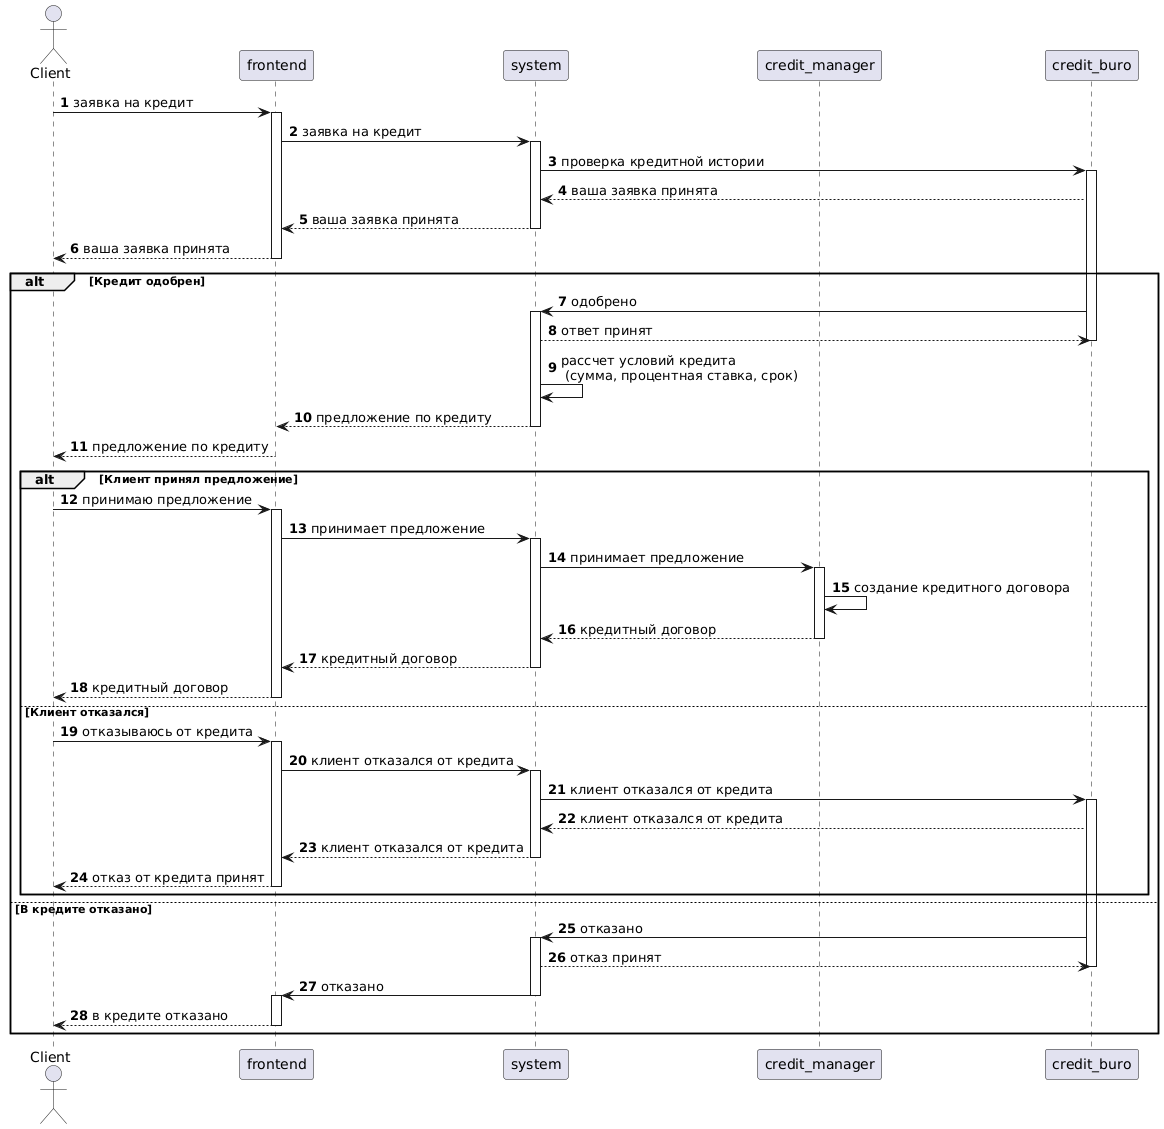

The diagram above was rendered by PlantUML. Its source (embedded in the PNG):
@startuml
autonumber
actor Client as c
participant frontend as fe
participant system as s
participant credit_manager as cm
participant credit_buro as cb



c -> fe ++ : заявка на кредит 
fe -> s ++ : заявка на кредит
s -> cb ++ : проверка кредитной истории
cb --> s : ваша заявка принята
s --> fe --: ваша заявка принята
fe --> c --: ваша заявка принята


alt Кредит одобрен

   cb -> s ++ : одобрено
   s --> cb : ответ принят
deactivate cb
   s -> s:  рассчет условий кредита \n (сумма, процентная ставка, срок)
   s --> fe -- : предложение по кредиту
   fe --> c --: предложение по кредиту


   alt Клиент принял предложение
     c -> fe ++ : принимаю предложение
     fe -> s ++ : принимает предложение
     s -> cm ++: принимает предложение
     cm -> cm : создание кредитного договора
     cm --> s -- : кредитный договор
     s --> fe -- : кредитный договор
     fe --> c -- : кредитный договор
     
       else Клиент отказался 
          c -> fe ++: отказываюсь от кредита
          fe -> s ++: клиент отказался от кредита
          s -> cb ++: клиент отказался от кредита
          cb --> s : клиент отказался от кредита
          s --> fe -- : клиент отказался от кредита
          fe --> c -- : отказ от кредита принят


   end

else В кредите отказано

   cb -> s ++ :  отказано
   s --> cb : отказ принят
deactivate cb
   s -> fe --++ :  отказано
   fe --> c -- :  в кредите отказано
end
@enduml